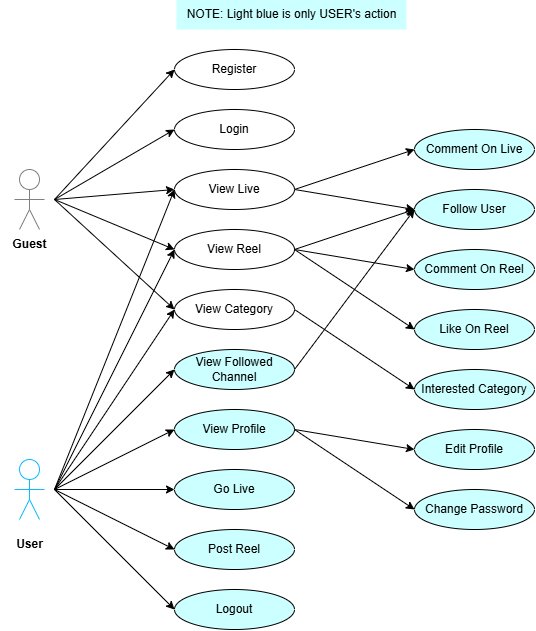

The diagram above was exported from draw.io. Its source (the exported page's mxGraphModel, read from the mxfile embedded in the PNG):
<mxGraphModel dx="1414" dy="687" grid="0" gridSize="10" guides="1" tooltips="1" connect="1" arrows="1" fold="1" page="1" pageScale="1" pageWidth="850" pageHeight="1100" math="0" shadow="0">
  <root>
    <mxCell id="0" />
    <mxCell id="1" parent="0" />
    <mxCell id="AoxWhWi-zF5434ppCeLS-1" value="" style="ellipse;whiteSpace=wrap;html=1;aspect=fixed;strokeColor=#808080;" parent="1" vertex="1">
      <mxGeometry x="85" y="240" width="20" height="20" as="geometry" />
    </mxCell>
    <mxCell id="AoxWhWi-zF5434ppCeLS-2" value="" style="endArrow=none;html=1;rounded=0;entryX=0.5;entryY=1;entryDx=0;entryDy=0;strokeColor=#808080;" parent="1" target="AoxWhWi-zF5434ppCeLS-1" edge="1">
      <mxGeometry width="50" height="50" relative="1" as="geometry">
        <mxPoint x="95" y="280" as="sourcePoint" />
        <mxPoint x="245" y="290" as="targetPoint" />
      </mxGeometry>
    </mxCell>
    <mxCell id="AoxWhWi-zF5434ppCeLS-3" value="" style="endArrow=none;html=1;rounded=0;strokeColor=#808080;" parent="1" edge="1">
      <mxGeometry width="50" height="50" relative="1" as="geometry">
        <mxPoint x="80" y="270" as="sourcePoint" />
        <mxPoint x="110" y="270" as="targetPoint" />
      </mxGeometry>
    </mxCell>
    <mxCell id="AoxWhWi-zF5434ppCeLS-4" value="" style="endArrow=none;html=1;rounded=0;strokeColor=#808080;" parent="1" edge="1">
      <mxGeometry width="50" height="50" relative="1" as="geometry">
        <mxPoint x="85" y="300" as="sourcePoint" />
        <mxPoint x="95" y="280" as="targetPoint" />
      </mxGeometry>
    </mxCell>
    <mxCell id="AoxWhWi-zF5434ppCeLS-5" value="" style="endArrow=none;html=1;rounded=0;strokeColor=#808080;" parent="1" edge="1">
      <mxGeometry width="50" height="50" relative="1" as="geometry">
        <mxPoint x="105" y="300" as="sourcePoint" />
        <mxPoint x="95" y="280" as="targetPoint" />
      </mxGeometry>
    </mxCell>
    <mxCell id="AoxWhWi-zF5434ppCeLS-6" value="" style="ellipse;whiteSpace=wrap;html=1;aspect=fixed;strokeColor=#10BAFF;" parent="1" vertex="1">
      <mxGeometry x="85" y="530" width="20" height="20" as="geometry" />
    </mxCell>
    <mxCell id="AoxWhWi-zF5434ppCeLS-7" value="" style="endArrow=none;html=1;rounded=0;entryX=0.5;entryY=1;entryDx=0;entryDy=0;strokeColor=#10BAFF;" parent="1" target="AoxWhWi-zF5434ppCeLS-6" edge="1">
      <mxGeometry width="50" height="50" relative="1" as="geometry">
        <mxPoint x="95" y="570" as="sourcePoint" />
        <mxPoint x="245" y="580" as="targetPoint" />
      </mxGeometry>
    </mxCell>
    <mxCell id="AoxWhWi-zF5434ppCeLS-8" value="" style="endArrow=none;html=1;rounded=0;strokeColor=#10BAFF;" parent="1" edge="1">
      <mxGeometry width="50" height="50" relative="1" as="geometry">
        <mxPoint x="80" y="560" as="sourcePoint" />
        <mxPoint x="110" y="560" as="targetPoint" />
      </mxGeometry>
    </mxCell>
    <mxCell id="AoxWhWi-zF5434ppCeLS-9" value="" style="endArrow=none;html=1;rounded=0;strokeColor=#10BAFF;" parent="1" edge="1">
      <mxGeometry width="50" height="50" relative="1" as="geometry">
        <mxPoint x="85" y="590" as="sourcePoint" />
        <mxPoint x="95" y="570" as="targetPoint" />
      </mxGeometry>
    </mxCell>
    <mxCell id="AoxWhWi-zF5434ppCeLS-10" value="" style="endArrow=none;html=1;rounded=0;strokeColor=#10BAFF;" parent="1" edge="1">
      <mxGeometry width="50" height="50" relative="1" as="geometry">
        <mxPoint x="105" y="590" as="sourcePoint" />
        <mxPoint x="95" y="570" as="targetPoint" />
      </mxGeometry>
    </mxCell>
    <mxCell id="AoxWhWi-zF5434ppCeLS-11" value="&lt;b&gt;Guest&lt;/b&gt;" style="text;html=1;align=center;verticalAlign=middle;resizable=0;points=[];autosize=1;strokeColor=none;fillColor=none;" parent="1" vertex="1">
      <mxGeometry x="65" y="300" width="60" height="30" as="geometry" />
    </mxCell>
    <mxCell id="AoxWhWi-zF5434ppCeLS-12" value="&lt;b&gt;User&lt;/b&gt;" style="text;html=1;align=center;verticalAlign=middle;resizable=0;points=[];autosize=1;strokeColor=none;fillColor=none;" parent="1" vertex="1">
      <mxGeometry x="70" y="600" width="50" height="30" as="geometry" />
    </mxCell>
    <mxCell id="AoxWhWi-zF5434ppCeLS-13" value="Register" style="ellipse;whiteSpace=wrap;html=1;" parent="1" vertex="1">
      <mxGeometry x="240" y="120" width="120" height="40" as="geometry" />
    </mxCell>
    <mxCell id="AoxWhWi-zF5434ppCeLS-14" value="Login" style="ellipse;whiteSpace=wrap;html=1;" parent="1" vertex="1">
      <mxGeometry x="240" y="180" width="120" height="40" as="geometry" />
    </mxCell>
    <mxCell id="AoxWhWi-zF5434ppCeLS-15" value="View Live" style="ellipse;whiteSpace=wrap;html=1;" parent="1" vertex="1">
      <mxGeometry x="240" y="240" width="120" height="40" as="geometry" />
    </mxCell>
    <mxCell id="AoxWhWi-zF5434ppCeLS-16" value="View Reel" style="ellipse;whiteSpace=wrap;html=1;" parent="1" vertex="1">
      <mxGeometry x="240" y="300" width="120" height="40" as="geometry" />
    </mxCell>
    <mxCell id="AoxWhWi-zF5434ppCeLS-17" value="View Category" style="ellipse;whiteSpace=wrap;html=1;" parent="1" vertex="1">
      <mxGeometry x="240" y="360" width="120" height="40" as="geometry" />
    </mxCell>
    <mxCell id="AoxWhWi-zF5434ppCeLS-18" value="View Profile" style="ellipse;whiteSpace=wrap;html=1;fillColor=#CCFFFF;" parent="1" vertex="1">
      <mxGeometry x="240" y="480" width="120" height="40" as="geometry" />
    </mxCell>
    <mxCell id="AoxWhWi-zF5434ppCeLS-19" value="Go Live" style="ellipse;whiteSpace=wrap;html=1;fillColor=#CCFFFF;" parent="1" vertex="1">
      <mxGeometry x="240" y="540" width="120" height="40" as="geometry" />
    </mxCell>
    <mxCell id="AoxWhWi-zF5434ppCeLS-20" value="View Followed&lt;div&gt;Channel&lt;/div&gt;" style="ellipse;whiteSpace=wrap;html=1;fillColor=#CCFFFF;" parent="1" vertex="1">
      <mxGeometry x="240" y="420" width="120" height="40" as="geometry" />
    </mxCell>
    <mxCell id="AoxWhWi-zF5434ppCeLS-21" value="Post Reel" style="ellipse;whiteSpace=wrap;html=1;fillColor=#CCFFFF;" parent="1" vertex="1">
      <mxGeometry x="240" y="600" width="120" height="40" as="geometry" />
    </mxCell>
    <mxCell id="AoxWhWi-zF5434ppCeLS-22" value="Change Password" style="ellipse;whiteSpace=wrap;html=1;fillColor=#CCFFFF;" parent="1" vertex="1">
      <mxGeometry x="480" y="560" width="120" height="40" as="geometry" />
    </mxCell>
    <mxCell id="AoxWhWi-zF5434ppCeLS-23" value="Logout" style="ellipse;whiteSpace=wrap;html=1;fillColor=#CCFFFF;" parent="1" vertex="1">
      <mxGeometry x="240" y="660" width="120" height="40" as="geometry" />
    </mxCell>
    <mxCell id="AoxWhWi-zF5434ppCeLS-24" value="Comment On Live" style="ellipse;whiteSpace=wrap;html=1;fillColor=#CCFFFF;" parent="1" vertex="1">
      <mxGeometry x="480" y="200" width="120" height="40" as="geometry" />
    </mxCell>
    <mxCell id="AoxWhWi-zF5434ppCeLS-25" value="Follow User" style="ellipse;whiteSpace=wrap;html=1;fillColor=#CCFFFF;" parent="1" vertex="1">
      <mxGeometry x="480" y="260" width="120" height="40" as="geometry" />
    </mxCell>
    <mxCell id="AoxWhWi-zF5434ppCeLS-26" value="Comment On Reel" style="ellipse;whiteSpace=wrap;html=1;fillColor=#CCFFFF;" parent="1" vertex="1">
      <mxGeometry x="480" y="320" width="120" height="40" as="geometry" />
    </mxCell>
    <mxCell id="AoxWhWi-zF5434ppCeLS-27" value="Like On Reel" style="ellipse;whiteSpace=wrap;html=1;fillColor=#CCFFFF;" parent="1" vertex="1">
      <mxGeometry x="480" y="380" width="120" height="40" as="geometry" />
    </mxCell>
    <mxCell id="AoxWhWi-zF5434ppCeLS-28" value="Interested Category" style="ellipse;whiteSpace=wrap;html=1;fillColor=#CCFFFF;" parent="1" vertex="1">
      <mxGeometry x="480" y="440" width="120" height="40" as="geometry" />
    </mxCell>
    <mxCell id="AoxWhWi-zF5434ppCeLS-29" value="Edit Profile" style="ellipse;whiteSpace=wrap;html=1;fillColor=#CCFFFF;" parent="1" vertex="1">
      <mxGeometry x="480" y="500" width="120" height="40" as="geometry" />
    </mxCell>
    <mxCell id="AoxWhWi-zF5434ppCeLS-30" value="" style="endArrow=classic;html=1;rounded=0;entryX=0;entryY=0.5;entryDx=0;entryDy=0;" parent="1" target="AoxWhWi-zF5434ppCeLS-13" edge="1">
      <mxGeometry width="50" height="50" relative="1" as="geometry">
        <mxPoint x="120" y="270" as="sourcePoint" />
        <mxPoint x="170" y="220" as="targetPoint" />
      </mxGeometry>
    </mxCell>
    <mxCell id="AoxWhWi-zF5434ppCeLS-31" value="" style="endArrow=classic;html=1;rounded=0;entryX=0;entryY=0.5;entryDx=0;entryDy=0;" parent="1" target="AoxWhWi-zF5434ppCeLS-14" edge="1">
      <mxGeometry width="50" height="50" relative="1" as="geometry">
        <mxPoint x="120" y="270" as="sourcePoint" />
        <mxPoint x="250" y="150" as="targetPoint" />
      </mxGeometry>
    </mxCell>
    <mxCell id="AoxWhWi-zF5434ppCeLS-32" value="" style="endArrow=classic;html=1;rounded=0;entryX=0;entryY=0.5;entryDx=0;entryDy=0;" parent="1" target="AoxWhWi-zF5434ppCeLS-15" edge="1">
      <mxGeometry width="50" height="50" relative="1" as="geometry">
        <mxPoint x="120" y="270" as="sourcePoint" />
        <mxPoint x="260" y="160" as="targetPoint" />
      </mxGeometry>
    </mxCell>
    <mxCell id="AoxWhWi-zF5434ppCeLS-33" value="" style="endArrow=classic;html=1;rounded=0;entryX=0;entryY=0.5;entryDx=0;entryDy=0;" parent="1" target="AoxWhWi-zF5434ppCeLS-16" edge="1">
      <mxGeometry width="50" height="50" relative="1" as="geometry">
        <mxPoint x="120" y="270" as="sourcePoint" />
        <mxPoint x="250" y="270" as="targetPoint" />
      </mxGeometry>
    </mxCell>
    <mxCell id="AoxWhWi-zF5434ppCeLS-34" value="" style="endArrow=classic;html=1;rounded=0;entryX=0;entryY=0.5;entryDx=0;entryDy=0;" parent="1" target="AoxWhWi-zF5434ppCeLS-17" edge="1">
      <mxGeometry width="50" height="50" relative="1" as="geometry">
        <mxPoint x="120" y="270" as="sourcePoint" />
        <mxPoint x="250" y="330" as="targetPoint" />
      </mxGeometry>
    </mxCell>
    <mxCell id="AoxWhWi-zF5434ppCeLS-35" value="" style="endArrow=classic;html=1;rounded=0;entryX=0;entryY=0.5;entryDx=0;entryDy=0;" parent="1" target="AoxWhWi-zF5434ppCeLS-20" edge="1">
      <mxGeometry width="50" height="50" relative="1" as="geometry">
        <mxPoint x="120" y="560" as="sourcePoint" />
        <mxPoint x="250" y="390" as="targetPoint" />
      </mxGeometry>
    </mxCell>
    <mxCell id="AoxWhWi-zF5434ppCeLS-36" value="" style="endArrow=classic;html=1;rounded=0;entryX=0;entryY=0.5;entryDx=0;entryDy=0;" parent="1" target="AoxWhWi-zF5434ppCeLS-18" edge="1">
      <mxGeometry width="50" height="50" relative="1" as="geometry">
        <mxPoint x="120" y="560" as="sourcePoint" />
        <mxPoint x="250" y="450" as="targetPoint" />
      </mxGeometry>
    </mxCell>
    <mxCell id="AoxWhWi-zF5434ppCeLS-37" value="" style="endArrow=classic;html=1;rounded=0;entryX=0;entryY=0.5;entryDx=0;entryDy=0;" parent="1" target="AoxWhWi-zF5434ppCeLS-19" edge="1">
      <mxGeometry width="50" height="50" relative="1" as="geometry">
        <mxPoint x="120" y="560" as="sourcePoint" />
        <mxPoint x="250" y="510" as="targetPoint" />
      </mxGeometry>
    </mxCell>
    <mxCell id="AoxWhWi-zF5434ppCeLS-38" value="" style="endArrow=classic;html=1;rounded=0;entryX=0;entryY=0.5;entryDx=0;entryDy=0;" parent="1" target="AoxWhWi-zF5434ppCeLS-21" edge="1">
      <mxGeometry width="50" height="50" relative="1" as="geometry">
        <mxPoint x="120" y="560" as="sourcePoint" />
        <mxPoint x="250" y="570" as="targetPoint" />
      </mxGeometry>
    </mxCell>
    <mxCell id="AoxWhWi-zF5434ppCeLS-39" value="" style="endArrow=classic;html=1;rounded=0;entryX=0;entryY=0.5;entryDx=0;entryDy=0;" parent="1" target="AoxWhWi-zF5434ppCeLS-23" edge="1">
      <mxGeometry width="50" height="50" relative="1" as="geometry">
        <mxPoint x="120" y="560" as="sourcePoint" />
        <mxPoint x="250" y="630" as="targetPoint" />
      </mxGeometry>
    </mxCell>
    <mxCell id="AoxWhWi-zF5434ppCeLS-40" value="" style="endArrow=classic;html=1;rounded=0;entryX=0;entryY=0.5;entryDx=0;entryDy=0;exitX=1;exitY=0.5;exitDx=0;exitDy=0;" parent="1" source="AoxWhWi-zF5434ppCeLS-15" target="AoxWhWi-zF5434ppCeLS-24" edge="1">
      <mxGeometry width="50" height="50" relative="1" as="geometry">
        <mxPoint x="370" y="270" as="sourcePoint" />
        <mxPoint x="490" y="330" as="targetPoint" />
      </mxGeometry>
    </mxCell>
    <mxCell id="AoxWhWi-zF5434ppCeLS-41" value="" style="endArrow=classic;html=1;rounded=0;entryX=0;entryY=0.5;entryDx=0;entryDy=0;exitX=1;exitY=0.5;exitDx=0;exitDy=0;" parent="1" source="AoxWhWi-zF5434ppCeLS-15" target="AoxWhWi-zF5434ppCeLS-25" edge="1">
      <mxGeometry width="50" height="50" relative="1" as="geometry">
        <mxPoint x="360" y="260" as="sourcePoint" />
        <mxPoint x="270" y="650" as="targetPoint" />
      </mxGeometry>
    </mxCell>
    <mxCell id="AoxWhWi-zF5434ppCeLS-42" value="" style="endArrow=classic;html=1;rounded=0;entryX=0;entryY=0.5;entryDx=0;entryDy=0;exitX=1;exitY=0.5;exitDx=0;exitDy=0;" parent="1" source="AoxWhWi-zF5434ppCeLS-16" target="AoxWhWi-zF5434ppCeLS-26" edge="1">
      <mxGeometry width="50" height="50" relative="1" as="geometry">
        <mxPoint x="370" y="270" as="sourcePoint" />
        <mxPoint x="490" y="290" as="targetPoint" />
      </mxGeometry>
    </mxCell>
    <mxCell id="AoxWhWi-zF5434ppCeLS-43" value="" style="endArrow=classic;html=1;rounded=0;" parent="1" edge="1">
      <mxGeometry width="50" height="50" relative="1" as="geometry">
        <mxPoint x="360" y="320" as="sourcePoint" />
        <mxPoint x="480" y="280" as="targetPoint" />
      </mxGeometry>
    </mxCell>
    <mxCell id="AoxWhWi-zF5434ppCeLS-44" value="" style="endArrow=classic;html=1;rounded=0;entryX=0;entryY=0.5;entryDx=0;entryDy=0;exitX=1;exitY=0.5;exitDx=0;exitDy=0;" parent="1" source="AoxWhWi-zF5434ppCeLS-16" target="AoxWhWi-zF5434ppCeLS-27" edge="1">
      <mxGeometry width="50" height="50" relative="1" as="geometry">
        <mxPoint x="370" y="330" as="sourcePoint" />
        <mxPoint x="490" y="350" as="targetPoint" />
      </mxGeometry>
    </mxCell>
    <mxCell id="AoxWhWi-zF5434ppCeLS-45" value="" style="endArrow=classic;html=1;rounded=0;entryX=0;entryY=0.5;entryDx=0;entryDy=0;exitX=1;exitY=0.5;exitDx=0;exitDy=0;" parent="1" source="AoxWhWi-zF5434ppCeLS-17" target="AoxWhWi-zF5434ppCeLS-28" edge="1">
      <mxGeometry width="50" height="50" relative="1" as="geometry">
        <mxPoint x="370" y="330" as="sourcePoint" />
        <mxPoint x="490" y="410" as="targetPoint" />
      </mxGeometry>
    </mxCell>
    <mxCell id="AoxWhWi-zF5434ppCeLS-46" value="" style="endArrow=classic;html=1;rounded=0;exitX=1;exitY=0.5;exitDx=0;exitDy=0;" parent="1" source="AoxWhWi-zF5434ppCeLS-20" edge="1">
      <mxGeometry width="50" height="50" relative="1" as="geometry">
        <mxPoint x="370" y="390" as="sourcePoint" />
        <mxPoint x="480" y="280" as="targetPoint" />
      </mxGeometry>
    </mxCell>
    <mxCell id="AoxWhWi-zF5434ppCeLS-47" value="" style="endArrow=classic;html=1;rounded=0;exitX=1;exitY=0.5;exitDx=0;exitDy=0;entryX=0;entryY=0.5;entryDx=0;entryDy=0;" parent="1" source="AoxWhWi-zF5434ppCeLS-18" target="AoxWhWi-zF5434ppCeLS-29" edge="1">
      <mxGeometry width="50" height="50" relative="1" as="geometry">
        <mxPoint x="370" y="450" as="sourcePoint" />
        <mxPoint x="490" y="290" as="targetPoint" />
      </mxGeometry>
    </mxCell>
    <mxCell id="AoxWhWi-zF5434ppCeLS-48" value="" style="endArrow=classic;html=1;rounded=0;exitX=1;exitY=0.5;exitDx=0;exitDy=0;entryX=0;entryY=0.5;entryDx=0;entryDy=0;" parent="1" source="AoxWhWi-zF5434ppCeLS-18" target="AoxWhWi-zF5434ppCeLS-22" edge="1">
      <mxGeometry width="50" height="50" relative="1" as="geometry">
        <mxPoint x="370" y="510" as="sourcePoint" />
        <mxPoint x="490" y="530" as="targetPoint" />
      </mxGeometry>
    </mxCell>
    <mxCell id="AoxWhWi-zF5434ppCeLS-49" value="" style="endArrow=classic;html=1;rounded=0;entryX=0;entryY=0.5;entryDx=0;entryDy=0;" parent="1" target="AoxWhWi-zF5434ppCeLS-17" edge="1">
      <mxGeometry width="50" height="50" relative="1" as="geometry">
        <mxPoint x="120" y="560" as="sourcePoint" />
        <mxPoint x="250" y="450" as="targetPoint" />
      </mxGeometry>
    </mxCell>
    <mxCell id="AoxWhWi-zF5434ppCeLS-50" value="" style="endArrow=classic;html=1;rounded=0;entryX=0;entryY=0.5;entryDx=0;entryDy=0;" parent="1" target="AoxWhWi-zF5434ppCeLS-16" edge="1">
      <mxGeometry width="50" height="50" relative="1" as="geometry">
        <mxPoint x="120" y="560" as="sourcePoint" />
        <mxPoint x="250" y="390" as="targetPoint" />
      </mxGeometry>
    </mxCell>
    <mxCell id="AoxWhWi-zF5434ppCeLS-51" value="" style="endArrow=classic;html=1;rounded=0;entryX=0;entryY=0.5;entryDx=0;entryDy=0;" parent="1" target="AoxWhWi-zF5434ppCeLS-15" edge="1">
      <mxGeometry width="50" height="50" relative="1" as="geometry">
        <mxPoint x="120" y="560" as="sourcePoint" />
        <mxPoint x="250" y="330" as="targetPoint" />
      </mxGeometry>
    </mxCell>
    <mxCell id="AoxWhWi-zF5434ppCeLS-52" value="NOTE: Light blue is only USER's action" style="text;html=1;align=center;verticalAlign=middle;resizable=0;points=[];autosize=1;strokeColor=none;fillColor=#CCFFFF;" parent="1" vertex="1">
      <mxGeometry x="242" y="70" width="230" height="30" as="geometry" />
    </mxCell>
  </root>
</mxGraphModel>